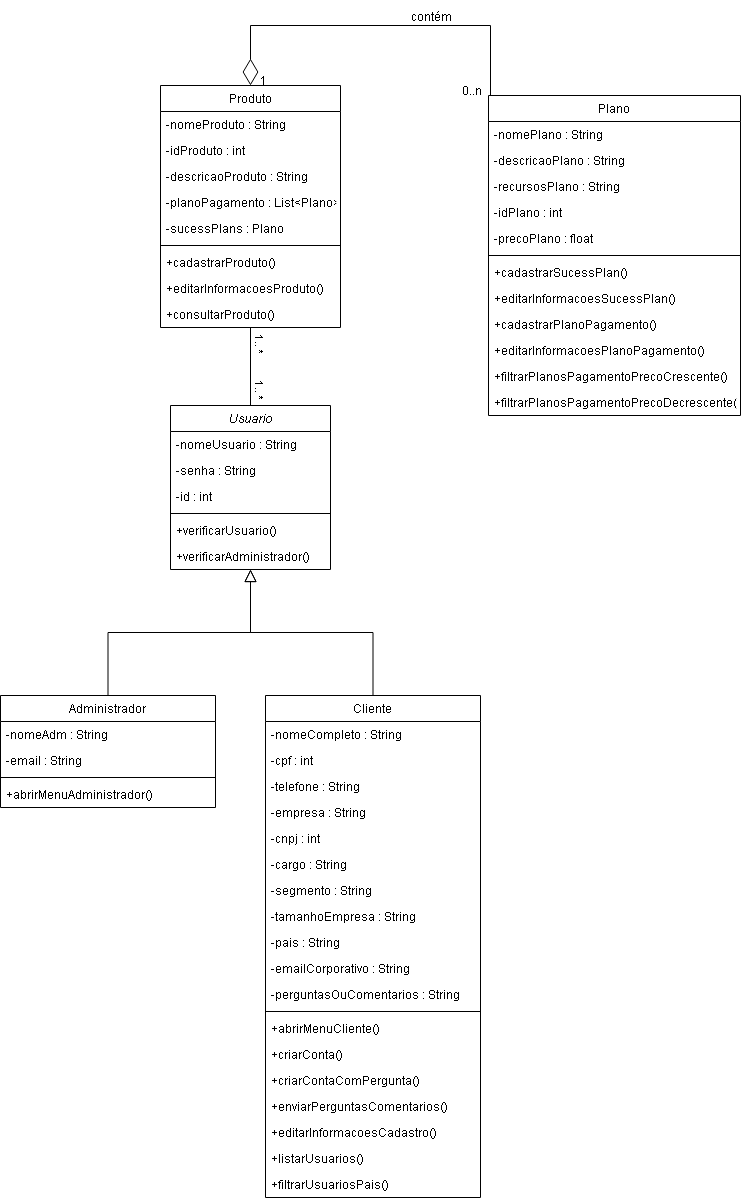

The diagram above was exported from draw.io. Its source (the exported page's mxGraphModel, read from the mxfile embedded in the PNG):
<mxGraphModel dx="880" dy="478" grid="1" gridSize="10" guides="1" tooltips="1" connect="1" arrows="1" fold="1" page="1" pageScale="1" pageWidth="827" pageHeight="1169" math="0" shadow="0">
  <root>
    <mxCell id="WIyWlLk6GJQsqaUBKTNV-0" />
    <mxCell id="WIyWlLk6GJQsqaUBKTNV-1" parent="WIyWlLk6GJQsqaUBKTNV-0" />
    <mxCell id="zkfFHV4jXpPFQw0GAbJ--0" value="Produto" style="swimlane;fontStyle=0;align=center;verticalAlign=top;childLayout=stackLayout;horizontal=1;startSize=26;horizontalStack=0;resizeParent=1;resizeLast=0;collapsible=1;marginBottom=0;rounded=0;shadow=0;strokeWidth=1;" parent="WIyWlLk6GJQsqaUBKTNV-1" vertex="1">
      <mxGeometry x="180" y="110" width="180" height="242" as="geometry">
        <mxRectangle x="230" y="140" width="160" height="26" as="alternateBounds" />
      </mxGeometry>
    </mxCell>
    <mxCell id="zkfFHV4jXpPFQw0GAbJ--1" value="-nomeProduto : String" style="text;align=left;verticalAlign=top;spacingLeft=4;spacingRight=4;overflow=hidden;rotatable=0;points=[[0,0.5],[1,0.5]];portConstraint=eastwest;" parent="zkfFHV4jXpPFQw0GAbJ--0" vertex="1">
      <mxGeometry y="26" width="180" height="26" as="geometry" />
    </mxCell>
    <mxCell id="-TRVN2tshsJfb5zLHQEP-20" value="-idProduto : int" style="text;align=left;verticalAlign=top;spacingLeft=4;spacingRight=4;overflow=hidden;rotatable=0;points=[[0,0.5],[1,0.5]];portConstraint=eastwest;" parent="zkfFHV4jXpPFQw0GAbJ--0" vertex="1">
      <mxGeometry y="52" width="180" height="26" as="geometry" />
    </mxCell>
    <mxCell id="-TRVN2tshsJfb5zLHQEP-21" value="-descricaoProduto : String" style="text;align=left;verticalAlign=top;spacingLeft=4;spacingRight=4;overflow=hidden;rotatable=0;points=[[0,0.5],[1,0.5]];portConstraint=eastwest;" parent="zkfFHV4jXpPFQw0GAbJ--0" vertex="1">
      <mxGeometry y="78" width="180" height="26" as="geometry" />
    </mxCell>
    <mxCell id="-TRVN2tshsJfb5zLHQEP-19" value="-planoPagamento : List&lt;Plano&gt;" style="text;align=left;verticalAlign=top;spacingLeft=4;spacingRight=4;overflow=hidden;rotatable=0;points=[[0,0.5],[1,0.5]];portConstraint=eastwest;" parent="zkfFHV4jXpPFQw0GAbJ--0" vertex="1">
      <mxGeometry y="104" width="180" height="26" as="geometry" />
    </mxCell>
    <mxCell id="-TRVN2tshsJfb5zLHQEP-22" value="-sucessPlans : Plano" style="text;align=left;verticalAlign=top;spacingLeft=4;spacingRight=4;overflow=hidden;rotatable=0;points=[[0,0.5],[1,0.5]];portConstraint=eastwest;" parent="zkfFHV4jXpPFQw0GAbJ--0" vertex="1">
      <mxGeometry y="130" width="180" height="26" as="geometry" />
    </mxCell>
    <mxCell id="zkfFHV4jXpPFQw0GAbJ--4" value="" style="line;html=1;strokeWidth=1;align=left;verticalAlign=middle;spacingTop=-1;spacingLeft=3;spacingRight=3;rotatable=0;labelPosition=right;points=[];portConstraint=eastwest;" parent="zkfFHV4jXpPFQw0GAbJ--0" vertex="1">
      <mxGeometry y="156" width="180" height="8" as="geometry" />
    </mxCell>
    <mxCell id="zkfFHV4jXpPFQw0GAbJ--5" value="+cadastrarProduto()" style="text;align=left;verticalAlign=top;spacingLeft=4;spacingRight=4;overflow=hidden;rotatable=0;points=[[0,0.5],[1,0.5]];portConstraint=eastwest;" parent="zkfFHV4jXpPFQw0GAbJ--0" vertex="1">
      <mxGeometry y="164" width="180" height="26" as="geometry" />
    </mxCell>
    <mxCell id="-TRVN2tshsJfb5zLHQEP-45" value="+editarInformacoesProduto()" style="text;align=left;verticalAlign=top;spacingLeft=4;spacingRight=4;overflow=hidden;rotatable=0;points=[[0,0.5],[1,0.5]];portConstraint=eastwest;" parent="zkfFHV4jXpPFQw0GAbJ--0" vertex="1">
      <mxGeometry y="190" width="180" height="26" as="geometry" />
    </mxCell>
    <mxCell id="-TRVN2tshsJfb5zLHQEP-47" value="+consultarProduto()" style="text;align=left;verticalAlign=top;spacingLeft=4;spacingRight=4;overflow=hidden;rotatable=0;points=[[0,0.5],[1,0.5]];portConstraint=eastwest;" parent="zkfFHV4jXpPFQw0GAbJ--0" vertex="1">
      <mxGeometry y="216" width="180" height="26" as="geometry" />
    </mxCell>
    <mxCell id="zkfFHV4jXpPFQw0GAbJ--6" value="Administrador" style="swimlane;fontStyle=0;align=center;verticalAlign=top;childLayout=stackLayout;horizontal=1;startSize=26;horizontalStack=0;resizeParent=1;resizeLast=0;collapsible=1;marginBottom=0;rounded=0;shadow=0;strokeWidth=1;" parent="WIyWlLk6GJQsqaUBKTNV-1" vertex="1">
      <mxGeometry x="20" y="720" width="215" height="112" as="geometry">
        <mxRectangle x="130" y="380" width="160" height="26" as="alternateBounds" />
      </mxGeometry>
    </mxCell>
    <mxCell id="zkfFHV4jXpPFQw0GAbJ--7" value="-nomeAdm : String" style="text;align=left;verticalAlign=top;spacingLeft=4;spacingRight=4;overflow=hidden;rotatable=0;points=[[0,0.5],[1,0.5]];portConstraint=eastwest;" parent="zkfFHV4jXpPFQw0GAbJ--6" vertex="1">
      <mxGeometry y="26" width="215" height="26" as="geometry" />
    </mxCell>
    <mxCell id="zkfFHV4jXpPFQw0GAbJ--8" value="-email : String" style="text;align=left;verticalAlign=top;spacingLeft=4;spacingRight=4;overflow=hidden;rotatable=0;points=[[0,0.5],[1,0.5]];portConstraint=eastwest;rounded=0;shadow=0;html=0;" parent="zkfFHV4jXpPFQw0GAbJ--6" vertex="1">
      <mxGeometry y="52" width="215" height="26" as="geometry" />
    </mxCell>
    <mxCell id="zkfFHV4jXpPFQw0GAbJ--9" value="" style="line;html=1;strokeWidth=1;align=left;verticalAlign=middle;spacingTop=-1;spacingLeft=3;spacingRight=3;rotatable=0;labelPosition=right;points=[];portConstraint=eastwest;" parent="zkfFHV4jXpPFQw0GAbJ--6" vertex="1">
      <mxGeometry y="78" width="215" height="8" as="geometry" />
    </mxCell>
    <mxCell id="-TRVN2tshsJfb5zLHQEP-10" value="+abrirMenuAdministrador()" style="text;align=left;verticalAlign=top;spacingLeft=4;spacingRight=4;overflow=hidden;rotatable=0;points=[[0,0.5],[1,0.5]];portConstraint=eastwest;" parent="zkfFHV4jXpPFQw0GAbJ--6" vertex="1">
      <mxGeometry y="86" width="215" height="26" as="geometry" />
    </mxCell>
    <mxCell id="zkfFHV4jXpPFQw0GAbJ--12" value="" style="endArrow=block;endSize=10;endFill=0;shadow=0;strokeWidth=1;rounded=0;edgeStyle=elbowEdgeStyle;elbow=vertical;" parent="WIyWlLk6GJQsqaUBKTNV-1" source="zkfFHV4jXpPFQw0GAbJ--6" target="-TRVN2tshsJfb5zLHQEP-1" edge="1">
      <mxGeometry width="160" relative="1" as="geometry">
        <mxPoint x="190" y="478" as="sourcePoint" />
        <mxPoint x="270" y="585" as="targetPoint" />
      </mxGeometry>
    </mxCell>
    <mxCell id="zkfFHV4jXpPFQw0GAbJ--16" value="" style="endArrow=block;endSize=10;endFill=0;shadow=0;strokeWidth=1;rounded=0;edgeStyle=elbowEdgeStyle;elbow=vertical;" parent="WIyWlLk6GJQsqaUBKTNV-1" source="-TRVN2tshsJfb5zLHQEP-25" target="-TRVN2tshsJfb5zLHQEP-1" edge="1">
      <mxGeometry width="160" relative="1" as="geometry">
        <mxPoint x="450" y="670" as="sourcePoint" />
        <mxPoint x="270" y="585" as="targetPoint" />
      </mxGeometry>
    </mxCell>
    <mxCell id="zkfFHV4jXpPFQw0GAbJ--17" value="Plano" style="swimlane;fontStyle=0;align=center;verticalAlign=top;childLayout=stackLayout;horizontal=1;startSize=26;horizontalStack=0;resizeParent=1;resizeLast=0;collapsible=1;marginBottom=0;rounded=0;shadow=0;strokeWidth=1;" parent="WIyWlLk6GJQsqaUBKTNV-1" vertex="1">
      <mxGeometry x="508" y="120" width="252" height="320" as="geometry">
        <mxRectangle x="550" y="140" width="160" height="26" as="alternateBounds" />
      </mxGeometry>
    </mxCell>
    <mxCell id="zkfFHV4jXpPFQw0GAbJ--18" value="-nomePlano : String" style="text;align=left;verticalAlign=top;spacingLeft=4;spacingRight=4;overflow=hidden;rotatable=0;points=[[0,0.5],[1,0.5]];portConstraint=eastwest;" parent="zkfFHV4jXpPFQw0GAbJ--17" vertex="1">
      <mxGeometry y="26" width="252" height="26" as="geometry" />
    </mxCell>
    <mxCell id="-TRVN2tshsJfb5zLHQEP-13" value="-descricaoPlano : String" style="text;align=left;verticalAlign=top;spacingLeft=4;spacingRight=4;overflow=hidden;rotatable=0;points=[[0,0.5],[1,0.5]];portConstraint=eastwest;" parent="zkfFHV4jXpPFQw0GAbJ--17" vertex="1">
      <mxGeometry y="52" width="252" height="26" as="geometry" />
    </mxCell>
    <mxCell id="-TRVN2tshsJfb5zLHQEP-14" value="-recursosPlano : String" style="text;align=left;verticalAlign=top;spacingLeft=4;spacingRight=4;overflow=hidden;rotatable=0;points=[[0,0.5],[1,0.5]];portConstraint=eastwest;" parent="zkfFHV4jXpPFQw0GAbJ--17" vertex="1">
      <mxGeometry y="78" width="252" height="26" as="geometry" />
    </mxCell>
    <mxCell id="-TRVN2tshsJfb5zLHQEP-15" value="-idPlano : int" style="text;align=left;verticalAlign=top;spacingLeft=4;spacingRight=4;overflow=hidden;rotatable=0;points=[[0,0.5],[1,0.5]];portConstraint=eastwest;" parent="zkfFHV4jXpPFQw0GAbJ--17" vertex="1">
      <mxGeometry y="104" width="252" height="26" as="geometry" />
    </mxCell>
    <mxCell id="-TRVN2tshsJfb5zLHQEP-16" value="-precoPlano : float" style="text;align=left;verticalAlign=top;spacingLeft=4;spacingRight=4;overflow=hidden;rotatable=0;points=[[0,0.5],[1,0.5]];portConstraint=eastwest;" parent="zkfFHV4jXpPFQw0GAbJ--17" vertex="1">
      <mxGeometry y="130" width="252" height="26" as="geometry" />
    </mxCell>
    <mxCell id="zkfFHV4jXpPFQw0GAbJ--23" value="" style="line;html=1;strokeWidth=1;align=left;verticalAlign=middle;spacingTop=-1;spacingLeft=3;spacingRight=3;rotatable=0;labelPosition=right;points=[];portConstraint=eastwest;" parent="zkfFHV4jXpPFQw0GAbJ--17" vertex="1">
      <mxGeometry y="156" width="252" height="8" as="geometry" />
    </mxCell>
    <mxCell id="zkfFHV4jXpPFQw0GAbJ--24" value="+cadastrarSucessPlan()" style="text;align=left;verticalAlign=top;spacingLeft=4;spacingRight=4;overflow=hidden;rotatable=0;points=[[0,0.5],[1,0.5]];portConstraint=eastwest;" parent="zkfFHV4jXpPFQw0GAbJ--17" vertex="1">
      <mxGeometry y="164" width="252" height="26" as="geometry" />
    </mxCell>
    <mxCell id="-TRVN2tshsJfb5zLHQEP-43" value="+editarInformacoesSucessPlan()" style="text;align=left;verticalAlign=top;spacingLeft=4;spacingRight=4;overflow=hidden;rotatable=0;points=[[0,0.5],[1,0.5]];portConstraint=eastwest;" parent="zkfFHV4jXpPFQw0GAbJ--17" vertex="1">
      <mxGeometry y="190" width="252" height="26" as="geometry" />
    </mxCell>
    <mxCell id="zkfFHV4jXpPFQw0GAbJ--25" value="+cadastrarPlanoPagamento()" style="text;align=left;verticalAlign=top;spacingLeft=4;spacingRight=4;overflow=hidden;rotatable=0;points=[[0,0.5],[1,0.5]];portConstraint=eastwest;" parent="zkfFHV4jXpPFQw0GAbJ--17" vertex="1">
      <mxGeometry y="216" width="252" height="26" as="geometry" />
    </mxCell>
    <mxCell id="-TRVN2tshsJfb5zLHQEP-44" value="+editarInformacoesPlanoPagamento()" style="text;align=left;verticalAlign=top;spacingLeft=4;spacingRight=4;overflow=hidden;rotatable=0;points=[[0,0.5],[1,0.5]];portConstraint=eastwest;" parent="zkfFHV4jXpPFQw0GAbJ--17" vertex="1">
      <mxGeometry y="242" width="252" height="26" as="geometry" />
    </mxCell>
    <mxCell id="-TRVN2tshsJfb5zLHQEP-50" value="+filtrarPlanosPagamentoPrecoCrescente()" style="text;align=left;verticalAlign=top;spacingLeft=4;spacingRight=4;overflow=hidden;rotatable=0;points=[[0,0.5],[1,0.5]];portConstraint=eastwest;" parent="zkfFHV4jXpPFQw0GAbJ--17" vertex="1">
      <mxGeometry y="268" width="252" height="26" as="geometry" />
    </mxCell>
    <mxCell id="-TRVN2tshsJfb5zLHQEP-51" value="+filtrarPlanosPagamentoPrecoDecrescente()" style="text;align=left;verticalAlign=top;spacingLeft=4;spacingRight=4;overflow=hidden;rotatable=0;points=[[0,0.5],[1,0.5]];portConstraint=eastwest;" parent="zkfFHV4jXpPFQw0GAbJ--17" vertex="1">
      <mxGeometry y="294" width="252" height="26" as="geometry" />
    </mxCell>
    <mxCell id="zkfFHV4jXpPFQw0GAbJ--26" value="" style="endArrow=none;shadow=0;strokeWidth=1;rounded=0;endFill=0;edgeStyle=elbowEdgeStyle;elbow=vertical;startArrow=diamondThin;startFill=0;targetPerimeterSpacing=0;endSize=6;sourcePerimeterSpacing=0;startSize=24;jumpSize=6;" parent="WIyWlLk6GJQsqaUBKTNV-1" source="zkfFHV4jXpPFQw0GAbJ--0" target="zkfFHV4jXpPFQw0GAbJ--17" edge="1">
      <mxGeometry x="0.5" y="41" relative="1" as="geometry">
        <mxPoint x="380" y="192" as="sourcePoint" />
        <mxPoint x="540" y="192" as="targetPoint" />
        <mxPoint x="-40" y="32" as="offset" />
        <Array as="points">
          <mxPoint x="510" y="50" />
        </Array>
      </mxGeometry>
    </mxCell>
    <mxCell id="zkfFHV4jXpPFQw0GAbJ--27" value="1" style="resizable=0;align=left;verticalAlign=bottom;labelBackgroundColor=none;fontSize=12;" parent="zkfFHV4jXpPFQw0GAbJ--26" connectable="0" vertex="1">
      <mxGeometry x="-1" relative="1" as="geometry">
        <mxPoint x="8" y="4" as="offset" />
      </mxGeometry>
    </mxCell>
    <mxCell id="zkfFHV4jXpPFQw0GAbJ--28" value="0..n" style="resizable=0;align=right;verticalAlign=bottom;labelBackgroundColor=none;fontSize=12;" parent="zkfFHV4jXpPFQw0GAbJ--26" connectable="0" vertex="1">
      <mxGeometry x="1" relative="1" as="geometry">
        <mxPoint x="-7" y="4" as="offset" />
      </mxGeometry>
    </mxCell>
    <mxCell id="zkfFHV4jXpPFQw0GAbJ--29" value="contém" style="text;html=1;resizable=0;points=[];;align=center;verticalAlign=middle;labelBackgroundColor=none;rounded=0;shadow=0;strokeWidth=1;fontSize=12;" parent="zkfFHV4jXpPFQw0GAbJ--26" vertex="1" connectable="0">
      <mxGeometry x="0.5" y="49" relative="1" as="geometry">
        <mxPoint x="-38" y="40" as="offset" />
      </mxGeometry>
    </mxCell>
    <mxCell id="-TRVN2tshsJfb5zLHQEP-1" value="Usuario" style="swimlane;fontStyle=2;align=center;verticalAlign=top;childLayout=stackLayout;horizontal=1;startSize=26;horizontalStack=0;resizeParent=1;resizeLast=0;collapsible=1;marginBottom=0;rounded=0;shadow=0;strokeWidth=1;" parent="WIyWlLk6GJQsqaUBKTNV-1" vertex="1">
      <mxGeometry x="190" y="430" width="160" height="164" as="geometry">
        <mxRectangle x="230" y="140" width="160" height="26" as="alternateBounds" />
      </mxGeometry>
    </mxCell>
    <mxCell id="-TRVN2tshsJfb5zLHQEP-2" value="-nomeUsuario : String" style="text;align=left;verticalAlign=top;spacingLeft=4;spacingRight=4;overflow=hidden;rotatable=0;points=[[0,0.5],[1,0.5]];portConstraint=eastwest;" parent="-TRVN2tshsJfb5zLHQEP-1" vertex="1">
      <mxGeometry y="26" width="160" height="26" as="geometry" />
    </mxCell>
    <mxCell id="-TRVN2tshsJfb5zLHQEP-3" value="-senha : String" style="text;align=left;verticalAlign=top;spacingLeft=4;spacingRight=4;overflow=hidden;rotatable=0;points=[[0,0.5],[1,0.5]];portConstraint=eastwest;rounded=0;shadow=0;html=0;" parent="-TRVN2tshsJfb5zLHQEP-1" vertex="1">
      <mxGeometry y="52" width="160" height="26" as="geometry" />
    </mxCell>
    <mxCell id="-TRVN2tshsJfb5zLHQEP-4" value="-id : int" style="text;align=left;verticalAlign=top;spacingLeft=4;spacingRight=4;overflow=hidden;rotatable=0;points=[[0,0.5],[1,0.5]];portConstraint=eastwest;rounded=0;shadow=0;html=0;" parent="-TRVN2tshsJfb5zLHQEP-1" vertex="1">
      <mxGeometry y="78" width="160" height="26" as="geometry" />
    </mxCell>
    <mxCell id="-TRVN2tshsJfb5zLHQEP-5" value="" style="line;html=1;strokeWidth=1;align=left;verticalAlign=middle;spacingTop=-1;spacingLeft=3;spacingRight=3;rotatable=0;labelPosition=right;points=[];portConstraint=eastwest;" parent="-TRVN2tshsJfb5zLHQEP-1" vertex="1">
      <mxGeometry y="104" width="160" height="8" as="geometry" />
    </mxCell>
    <mxCell id="-TRVN2tshsJfb5zLHQEP-6" value="+verificarUsuario()" style="text;align=left;verticalAlign=top;spacingLeft=4;spacingRight=4;overflow=hidden;rotatable=0;points=[[0,0.5],[1,0.5]];portConstraint=eastwest;" parent="-TRVN2tshsJfb5zLHQEP-1" vertex="1">
      <mxGeometry y="112" width="160" height="26" as="geometry" />
    </mxCell>
    <mxCell id="-TRVN2tshsJfb5zLHQEP-7" value="+verificarAdministrador()" style="text;align=left;verticalAlign=top;spacingLeft=4;spacingRight=4;overflow=hidden;rotatable=0;points=[[0,0.5],[1,0.5]];portConstraint=eastwest;" parent="-TRVN2tshsJfb5zLHQEP-1" vertex="1">
      <mxGeometry y="138" width="160" height="26" as="geometry" />
    </mxCell>
    <mxCell id="-TRVN2tshsJfb5zLHQEP-25" value="Cliente" style="swimlane;fontStyle=0;align=center;verticalAlign=top;childLayout=stackLayout;horizontal=1;startSize=26;horizontalStack=0;resizeParent=1;resizeLast=0;collapsible=1;marginBottom=0;rounded=0;shadow=0;strokeWidth=1;" parent="WIyWlLk6GJQsqaUBKTNV-1" vertex="1">
      <mxGeometry x="285" y="720" width="215" height="502" as="geometry">
        <mxRectangle x="130" y="380" width="160" height="26" as="alternateBounds" />
      </mxGeometry>
    </mxCell>
    <mxCell id="-TRVN2tshsJfb5zLHQEP-26" value="-nomeCompleto : String" style="text;align=left;verticalAlign=top;spacingLeft=4;spacingRight=4;overflow=hidden;rotatable=0;points=[[0,0.5],[1,0.5]];portConstraint=eastwest;" parent="-TRVN2tshsJfb5zLHQEP-25" vertex="1">
      <mxGeometry y="26" width="215" height="26" as="geometry" />
    </mxCell>
    <mxCell id="-TRVN2tshsJfb5zLHQEP-34" value="-cpf : int" style="text;align=left;verticalAlign=top;spacingLeft=4;spacingRight=4;overflow=hidden;rotatable=0;points=[[0,0.5],[1,0.5]];portConstraint=eastwest;" parent="-TRVN2tshsJfb5zLHQEP-25" vertex="1">
      <mxGeometry y="52" width="215" height="26" as="geometry" />
    </mxCell>
    <mxCell id="-TRVN2tshsJfb5zLHQEP-35" value="-telefone : String" style="text;align=left;verticalAlign=top;spacingLeft=4;spacingRight=4;overflow=hidden;rotatable=0;points=[[0,0.5],[1,0.5]];portConstraint=eastwest;" parent="-TRVN2tshsJfb5zLHQEP-25" vertex="1">
      <mxGeometry y="78" width="215" height="26" as="geometry" />
    </mxCell>
    <mxCell id="-TRVN2tshsJfb5zLHQEP-36" value="-empresa : String" style="text;align=left;verticalAlign=top;spacingLeft=4;spacingRight=4;overflow=hidden;rotatable=0;points=[[0,0.5],[1,0.5]];portConstraint=eastwest;" parent="-TRVN2tshsJfb5zLHQEP-25" vertex="1">
      <mxGeometry y="104" width="215" height="26" as="geometry" />
    </mxCell>
    <mxCell id="-TRVN2tshsJfb5zLHQEP-37" value="-cnpj : int" style="text;align=left;verticalAlign=top;spacingLeft=4;spacingRight=4;overflow=hidden;rotatable=0;points=[[0,0.5],[1,0.5]];portConstraint=eastwest;" parent="-TRVN2tshsJfb5zLHQEP-25" vertex="1">
      <mxGeometry y="130" width="215" height="26" as="geometry" />
    </mxCell>
    <mxCell id="-TRVN2tshsJfb5zLHQEP-27" value="-cargo : String" style="text;align=left;verticalAlign=top;spacingLeft=4;spacingRight=4;overflow=hidden;rotatable=0;points=[[0,0.5],[1,0.5]];portConstraint=eastwest;rounded=0;shadow=0;html=0;" parent="-TRVN2tshsJfb5zLHQEP-25" vertex="1">
      <mxGeometry y="156" width="215" height="26" as="geometry" />
    </mxCell>
    <mxCell id="-TRVN2tshsJfb5zLHQEP-39" value="-segmento : String" style="text;align=left;verticalAlign=top;spacingLeft=4;spacingRight=4;overflow=hidden;rotatable=0;points=[[0,0.5],[1,0.5]];portConstraint=eastwest;rounded=0;shadow=0;html=0;" parent="-TRVN2tshsJfb5zLHQEP-25" vertex="1">
      <mxGeometry y="182" width="215" height="26" as="geometry" />
    </mxCell>
    <mxCell id="-TRVN2tshsJfb5zLHQEP-40" value="-tamanhoEmpresa : String" style="text;align=left;verticalAlign=top;spacingLeft=4;spacingRight=4;overflow=hidden;rotatable=0;points=[[0,0.5],[1,0.5]];portConstraint=eastwest;rounded=0;shadow=0;html=0;" parent="-TRVN2tshsJfb5zLHQEP-25" vertex="1">
      <mxGeometry y="208" width="215" height="26" as="geometry" />
    </mxCell>
    <mxCell id="-TRVN2tshsJfb5zLHQEP-41" value="-pais : String" style="text;align=left;verticalAlign=top;spacingLeft=4;spacingRight=4;overflow=hidden;rotatable=0;points=[[0,0.5],[1,0.5]];portConstraint=eastwest;rounded=0;shadow=0;html=0;" parent="-TRVN2tshsJfb5zLHQEP-25" vertex="1">
      <mxGeometry y="234" width="215" height="26" as="geometry" />
    </mxCell>
    <mxCell id="-TRVN2tshsJfb5zLHQEP-38" value="-emailCorporativo : String" style="text;align=left;verticalAlign=top;spacingLeft=4;spacingRight=4;overflow=hidden;rotatable=0;points=[[0,0.5],[1,0.5]];portConstraint=eastwest;rounded=0;shadow=0;html=0;" parent="-TRVN2tshsJfb5zLHQEP-25" vertex="1">
      <mxGeometry y="260" width="215" height="26" as="geometry" />
    </mxCell>
    <mxCell id="-TRVN2tshsJfb5zLHQEP-42" value="-perguntasOuComentarios : String" style="text;align=left;verticalAlign=top;spacingLeft=4;spacingRight=4;overflow=hidden;rotatable=0;points=[[0,0.5],[1,0.5]];portConstraint=eastwest;rounded=0;shadow=0;html=0;" parent="-TRVN2tshsJfb5zLHQEP-25" vertex="1">
      <mxGeometry y="286" width="215" height="26" as="geometry" />
    </mxCell>
    <mxCell id="-TRVN2tshsJfb5zLHQEP-28" value="" style="line;html=1;strokeWidth=1;align=left;verticalAlign=middle;spacingTop=-1;spacingLeft=3;spacingRight=3;rotatable=0;labelPosition=right;points=[];portConstraint=eastwest;" parent="-TRVN2tshsJfb5zLHQEP-25" vertex="1">
      <mxGeometry y="312" width="215" height="8" as="geometry" />
    </mxCell>
    <mxCell id="-TRVN2tshsJfb5zLHQEP-33" value="+abrirMenuCliente()" style="text;align=left;verticalAlign=top;spacingLeft=4;spacingRight=4;overflow=hidden;rotatable=0;points=[[0,0.5],[1,0.5]];portConstraint=eastwest;" parent="-TRVN2tshsJfb5zLHQEP-25" vertex="1">
      <mxGeometry y="320" width="215" height="26" as="geometry" />
    </mxCell>
    <mxCell id="-TRVN2tshsJfb5zLHQEP-55" value="+criarConta()" style="text;align=left;verticalAlign=top;spacingLeft=4;spacingRight=4;overflow=hidden;rotatable=0;points=[[0,0.5],[1,0.5]];portConstraint=eastwest;" parent="-TRVN2tshsJfb5zLHQEP-25" vertex="1">
      <mxGeometry y="346" width="215" height="26" as="geometry" />
    </mxCell>
    <mxCell id="-TRVN2tshsJfb5zLHQEP-53" value="+criarContaComPergunta()" style="text;align=left;verticalAlign=top;spacingLeft=4;spacingRight=4;overflow=hidden;rotatable=0;points=[[0,0.5],[1,0.5]];portConstraint=eastwest;" parent="-TRVN2tshsJfb5zLHQEP-25" vertex="1">
      <mxGeometry y="372" width="215" height="26" as="geometry" />
    </mxCell>
    <mxCell id="-TRVN2tshsJfb5zLHQEP-54" value="+enviarPerguntasComentarios()" style="text;align=left;verticalAlign=top;spacingLeft=4;spacingRight=4;overflow=hidden;rotatable=0;points=[[0,0.5],[1,0.5]];portConstraint=eastwest;" parent="-TRVN2tshsJfb5zLHQEP-25" vertex="1">
      <mxGeometry y="398" width="215" height="26" as="geometry" />
    </mxCell>
    <mxCell id="-TRVN2tshsJfb5zLHQEP-46" value="+editarInformacoesCadastro()" style="text;align=left;verticalAlign=top;spacingLeft=4;spacingRight=4;overflow=hidden;rotatable=0;points=[[0,0.5],[1,0.5]];portConstraint=eastwest;" parent="-TRVN2tshsJfb5zLHQEP-25" vertex="1">
      <mxGeometry y="424" width="215" height="26" as="geometry" />
    </mxCell>
    <mxCell id="-TRVN2tshsJfb5zLHQEP-48" value="+listarUsuarios()" style="text;align=left;verticalAlign=top;spacingLeft=4;spacingRight=4;overflow=hidden;rotatable=0;points=[[0,0.5],[1,0.5]];portConstraint=eastwest;" parent="-TRVN2tshsJfb5zLHQEP-25" vertex="1">
      <mxGeometry y="450" width="215" height="26" as="geometry" />
    </mxCell>
    <mxCell id="-TRVN2tshsJfb5zLHQEP-49" value="+filtrarUsuariosPais()" style="text;align=left;verticalAlign=top;spacingLeft=4;spacingRight=4;overflow=hidden;rotatable=0;points=[[0,0.5],[1,0.5]];portConstraint=eastwest;" parent="-TRVN2tshsJfb5zLHQEP-25" vertex="1">
      <mxGeometry y="476" width="215" height="26" as="geometry" />
    </mxCell>
    <mxCell id="XCcbt_5DXgfAKnPZMV97-0" value="" style="endArrow=none;html=1;rounded=0;" parent="WIyWlLk6GJQsqaUBKTNV-1" source="-TRVN2tshsJfb5zLHQEP-1" target="zkfFHV4jXpPFQw0GAbJ--0" edge="1">
      <mxGeometry width="50" height="50" relative="1" as="geometry">
        <mxPoint x="390" y="380" as="sourcePoint" />
        <mxPoint x="440" y="330" as="targetPoint" />
      </mxGeometry>
    </mxCell>
    <mxCell id="AFxrphhXY4ll6saUik5G-0" value="1.. *" style="edgeLabel;html=1;align=center;verticalAlign=middle;resizable=0;points=[];rotation=90;" vertex="1" connectable="0" parent="XCcbt_5DXgfAKnPZMV97-0">
      <mxGeometry x="-0.5897" relative="1" as="geometry">
        <mxPoint x="10" as="offset" />
      </mxGeometry>
    </mxCell>
    <mxCell id="AFxrphhXY4ll6saUik5G-1" value="1.. *" style="edgeLabel;html=1;align=center;verticalAlign=middle;resizable=0;points=[];rotation=90;" vertex="1" connectable="0" parent="XCcbt_5DXgfAKnPZMV97-0">
      <mxGeometry x="0.5897" y="2" relative="1" as="geometry">
        <mxPoint x="12" as="offset" />
      </mxGeometry>
    </mxCell>
  </root>
</mxGraphModel>